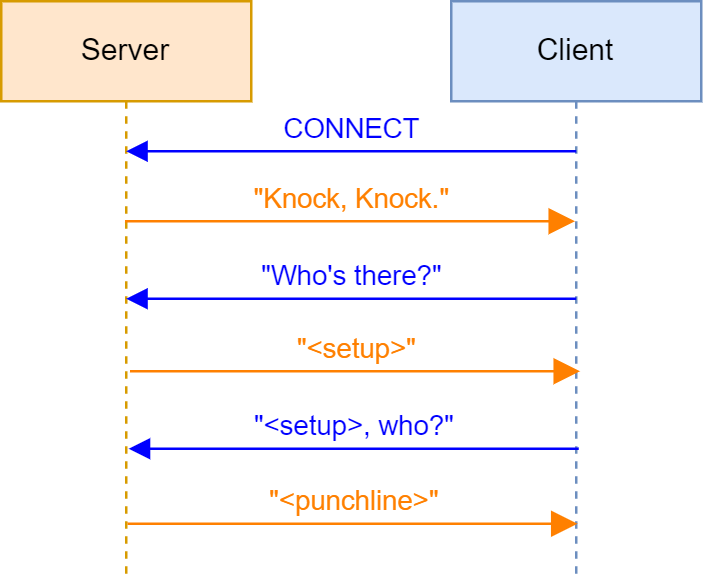

The diagram above was exported from draw.io. Its source (the exported page's mxGraphModel, read from the mxfile embedded in the PNG):
<mxGraphModel dx="1050" dy="621" grid="1" gridSize="10" guides="1" tooltips="1" connect="1" arrows="1" fold="1" page="1" pageScale="1" pageWidth="850" pageHeight="1100" background="#ffffff" math="0" shadow="0">
  <root>
    <mxCell id="0" />
    <mxCell id="1" parent="0" />
    <mxCell id="aM9ryv3xv72pqoxQDRHE-1" value="Server" style="shape=umlLifeline;perimeter=lifelinePerimeter;whiteSpace=wrap;html=1;container=0;dropTarget=0;collapsible=0;recursiveResize=0;outlineConnect=0;portConstraint=eastwest;newEdgeStyle={&quot;edgeStyle&quot;:&quot;elbowEdgeStyle&quot;,&quot;elbow&quot;:&quot;vertical&quot;,&quot;curved&quot;:0,&quot;rounded&quot;:0};fillColor=#ffe6cc;strokeColor=#d79b00;" parent="1" vertex="1">
      <mxGeometry x="40" y="40" width="100" height="230" as="geometry" />
    </mxCell>
    <mxCell id="aM9ryv3xv72pqoxQDRHE-5" value="Client" style="shape=umlLifeline;perimeter=lifelinePerimeter;whiteSpace=wrap;html=1;container=0;dropTarget=0;collapsible=0;recursiveResize=0;outlineConnect=0;portConstraint=eastwest;newEdgeStyle={&quot;edgeStyle&quot;:&quot;elbowEdgeStyle&quot;,&quot;elbow&quot;:&quot;vertical&quot;,&quot;curved&quot;:0,&quot;rounded&quot;:0};fillColor=#dae8fc;strokeColor=#6c8ebf;" parent="1" vertex="1">
      <mxGeometry x="220" y="40" width="100" height="230" as="geometry" />
    </mxCell>
    <mxCell id="aM9ryv3xv72pqoxQDRHE-9" value="&lt;font color=&quot;#0000ff&quot;&gt;CONNECT&lt;/font&gt;" style="html=1;verticalAlign=bottom;endArrow=block;edgeStyle=elbowEdgeStyle;elbow=horizontal;curved=0;rounded=0;fillColor=#dae8fc;strokeColor=#0000FF;" parent="1" edge="1">
      <mxGeometry relative="1" as="geometry">
        <mxPoint x="270" y="100" as="sourcePoint" />
        <Array as="points">
          <mxPoint x="190" y="100" />
        </Array>
        <mxPoint x="90" y="100" as="targetPoint" />
      </mxGeometry>
    </mxCell>
    <mxCell id="aM9ryv3xv72pqoxQDRHE-10" value="&lt;font color=&quot;#ff8000&quot;&gt;&quot;Knock, Knock.&quot;&lt;/font&gt;" style="html=1;verticalAlign=bottom;endArrow=block;endSize=8;edgeStyle=elbowEdgeStyle;elbow=horizontal;curved=0;rounded=0;endFill=1;fillColor=#ffe6cc;strokeColor=#FF8000;" parent="1" edge="1">
      <mxGeometry relative="1" as="geometry">
        <mxPoint x="269.5" y="128" as="targetPoint" />
        <Array as="points">
          <mxPoint x="180" y="128" />
        </Array>
        <mxPoint x="89.5" y="128" as="sourcePoint" />
      </mxGeometry>
    </mxCell>
    <mxCell id="XhKaldN1edqmFXiI-lw7-1" value="&lt;font color=&quot;#0000ff&quot;&gt;&quot;Who's there?&quot;&lt;/font&gt;" style="html=1;verticalAlign=bottom;endArrow=block;edgeStyle=elbowEdgeStyle;elbow=horizontal;curved=0;rounded=0;fillColor=#dae8fc;strokeColor=#0000FF;" parent="1" edge="1">
      <mxGeometry relative="1" as="geometry">
        <mxPoint x="270" y="159" as="sourcePoint" />
        <Array as="points">
          <mxPoint x="190" y="159" />
        </Array>
        <mxPoint x="90" y="159" as="targetPoint" />
      </mxGeometry>
    </mxCell>
    <mxCell id="XhKaldN1edqmFXiI-lw7-2" value="&lt;font color=&quot;#ff8000&quot;&gt;&quot;&amp;lt;setup&amp;gt;&quot;&lt;/font&gt;" style="html=1;verticalAlign=bottom;endArrow=block;endSize=8;edgeStyle=elbowEdgeStyle;elbow=vertical;curved=0;rounded=0;endFill=1;fillColor=#ffe6cc;strokeColor=#FF8000;" parent="1" edge="1">
      <mxGeometry relative="1" as="geometry">
        <mxPoint x="271.5" y="188" as="targetPoint" />
        <Array as="points">
          <mxPoint x="182" y="188" />
        </Array>
        <mxPoint x="91.5" y="188" as="sourcePoint" />
      </mxGeometry>
    </mxCell>
    <mxCell id="XhKaldN1edqmFXiI-lw7-3" value="&lt;font color=&quot;#0000ff&quot;&gt;&quot;&amp;lt;setup&amp;gt;, who?&quot;&lt;/font&gt;" style="html=1;verticalAlign=bottom;endArrow=block;edgeStyle=elbowEdgeStyle;elbow=horizontal;curved=0;rounded=0;fillColor=#dae8fc;strokeColor=#0000FF;" parent="1" edge="1">
      <mxGeometry relative="1" as="geometry">
        <mxPoint x="271" y="219" as="sourcePoint" />
        <Array as="points">
          <mxPoint x="191" y="219" />
        </Array>
        <mxPoint x="91" y="219" as="targetPoint" />
      </mxGeometry>
    </mxCell>
    <mxCell id="XhKaldN1edqmFXiI-lw7-4" value="&lt;font color=&quot;#ff8000&quot;&gt;&quot;&amp;lt;punchline&amp;gt;&quot;&lt;/font&gt;" style="html=1;verticalAlign=bottom;endArrow=block;endSize=8;edgeStyle=elbowEdgeStyle;elbow=horizontal;curved=0;rounded=0;endFill=1;fillColor=#ffe6cc;strokeColor=#FF8000;" parent="1" edge="1">
      <mxGeometry relative="1" as="geometry">
        <mxPoint x="270.5" y="249" as="targetPoint" />
        <Array as="points">
          <mxPoint x="181" y="249" />
        </Array>
        <mxPoint x="90.5" y="249" as="sourcePoint" />
      </mxGeometry>
    </mxCell>
  </root>
</mxGraphModel>